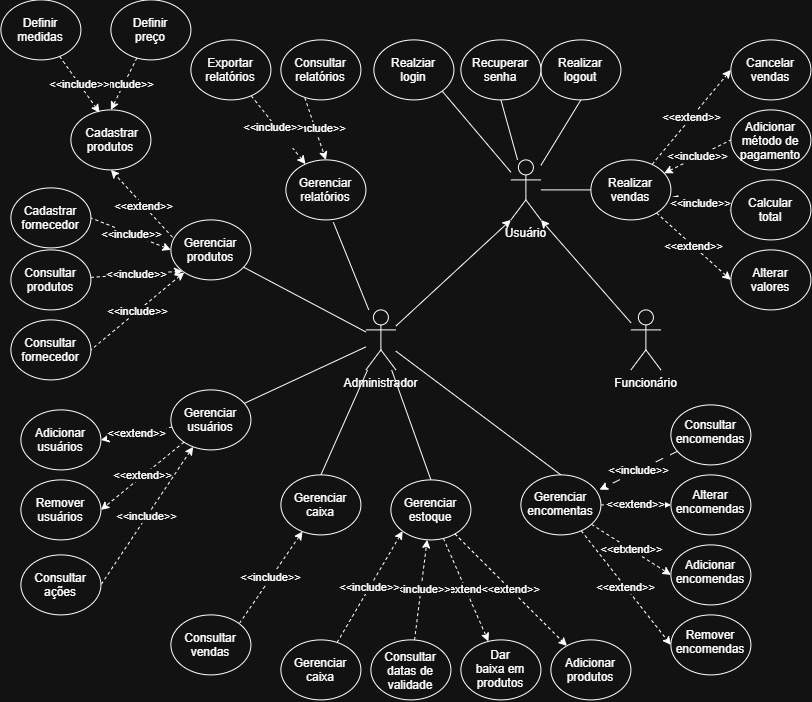

The diagram above was exported from draw.io. Its source (the exported page's mxGraphModel, read from the mxfile embedded in the PNG):
<mxGraphModel dx="1498" dy="729" grid="1" gridSize="10" guides="1" tooltips="1" connect="1" arrows="1" fold="1" page="1" pageScale="1" pageWidth="827" pageHeight="1169" math="0" shadow="0">
  <root>
    <mxCell id="0" />
    <mxCell id="1" parent="0" />
    <mxCell id="F11tVf69NyvHMV4EIj-h-24" edge="1" parent="1" source="F11tVf69NyvHMV4EIj-h-1" style="rounded=0;orthogonalLoop=1;jettySize=auto;html=1;endArrow=none;endFill=0;" target="F11tVf69NyvHMV4EIj-h-16">
      <mxGeometry relative="1" as="geometry" />
    </mxCell>
    <mxCell id="F11tVf69NyvHMV4EIj-h-25" edge="1" parent="1" source="F11tVf69NyvHMV4EIj-h-1" style="rounded=0;orthogonalLoop=1;jettySize=auto;html=1;entryX=0.117;entryY=0.754;entryDx=0;entryDy=0;endArrow=none;endFill=0;entryPerimeter=0;" target="F11tVf69NyvHMV4EIj-h-17">
      <mxGeometry relative="1" as="geometry" />
    </mxCell>
    <mxCell id="F11tVf69NyvHMV4EIj-h-26" edge="1" parent="1" source="F11tVf69NyvHMV4EIj-h-1" style="rounded=0;orthogonalLoop=1;jettySize=auto;html=1;entryX=0.5;entryY=0;entryDx=0;entryDy=0;endArrow=none;endFill=0;" target="F11tVf69NyvHMV4EIj-h-18">
      <mxGeometry relative="1" as="geometry" />
    </mxCell>
    <mxCell id="F11tVf69NyvHMV4EIj-h-27" edge="1" parent="1" source="F11tVf69NyvHMV4EIj-h-1" style="rounded=0;orthogonalLoop=1;jettySize=auto;html=1;entryX=0.5;entryY=0;entryDx=0;entryDy=0;endArrow=none;endFill=0;" target="F11tVf69NyvHMV4EIj-h-19">
      <mxGeometry relative="1" as="geometry" />
    </mxCell>
    <mxCell id="F11tVf69NyvHMV4EIj-h-71" edge="1" parent="1" source="F11tVf69NyvHMV4EIj-h-1" style="rounded=0;orthogonalLoop=1;jettySize=auto;html=1;entryX=0.5;entryY=0;entryDx=0;entryDy=0;endArrow=none;endFill=0;" target="F11tVf69NyvHMV4EIj-h-70">
      <mxGeometry relative="1" as="geometry" />
    </mxCell>
    <mxCell id="F11tVf69NyvHMV4EIj-h-1" parent="1" style="shape=umlActor;verticalLabelPosition=bottom;verticalAlign=top;html=1;outlineConnect=0;" value="Administrador" vertex="1">
      <mxGeometry height="60" width="30" x="365" y="460" as="geometry" />
    </mxCell>
    <mxCell id="F11tVf69NyvHMV4EIj-h-2" parent="1" style="shape=umlActor;verticalLabelPosition=bottom;verticalAlign=top;html=1;outlineConnect=0;" value="Funcionário&lt;div&gt;&lt;br&gt;&lt;/div&gt;" vertex="1">
      <mxGeometry height="60" width="30" x="630" y="460" as="geometry" />
    </mxCell>
    <mxCell id="F11tVf69NyvHMV4EIj-h-10" edge="1" parent="1" source="F11tVf69NyvHMV4EIj-h-4" style="rounded=0;orthogonalLoop=1;jettySize=auto;html=1;entryX=0.5;entryY=1;entryDx=0;entryDy=0;endArrow=none;endFill=0;" target="F11tVf69NyvHMV4EIj-h-9">
      <mxGeometry relative="1" as="geometry" />
    </mxCell>
    <mxCell id="F11tVf69NyvHMV4EIj-h-11" edge="1" parent="1" source="F11tVf69NyvHMV4EIj-h-4" style="rounded=0;orthogonalLoop=1;jettySize=auto;html=1;entryX=1;entryY=1;entryDx=0;entryDy=0;endArrow=none;endFill=0;" target="F11tVf69NyvHMV4EIj-h-7">
      <mxGeometry relative="1" as="geometry" />
    </mxCell>
    <mxCell id="F11tVf69NyvHMV4EIj-h-12" edge="1" parent="1" source="F11tVf69NyvHMV4EIj-h-4" style="rounded=0;orthogonalLoop=1;jettySize=auto;html=1;entryX=0.5;entryY=1;entryDx=0;entryDy=0;endArrow=none;endFill=0;" target="F11tVf69NyvHMV4EIj-h-8">
      <mxGeometry relative="1" as="geometry" />
    </mxCell>
    <mxCell id="F11tVf69NyvHMV4EIj-h-21" edge="1" parent="1" source="F11tVf69NyvHMV4EIj-h-4" style="rounded=0;orthogonalLoop=1;jettySize=auto;html=1;endArrow=none;endFill=0;" target="F11tVf69NyvHMV4EIj-h-20">
      <mxGeometry relative="1" as="geometry" />
    </mxCell>
    <mxCell id="F11tVf69NyvHMV4EIj-h-4" parent="1" style="shape=umlActor;verticalLabelPosition=bottom;verticalAlign=top;html=1;outlineConnect=0;" value="Usuário" vertex="1">
      <mxGeometry height="60" width="30" x="510" y="310" as="geometry" />
    </mxCell>
    <mxCell id="F11tVf69NyvHMV4EIj-h-5" edge="1" parent="1" source="F11tVf69NyvHMV4EIj-h-1" style="rounded=0;orthogonalLoop=1;jettySize=auto;html=1;entryX=0;entryY=1;entryDx=0;entryDy=0;entryPerimeter=0;" target="F11tVf69NyvHMV4EIj-h-4">
      <mxGeometry relative="1" as="geometry" />
    </mxCell>
    <mxCell id="F11tVf69NyvHMV4EIj-h-6" edge="1" parent="1" source="F11tVf69NyvHMV4EIj-h-2" style="rounded=0;orthogonalLoop=1;jettySize=auto;html=1;entryX=1;entryY=1;entryDx=0;entryDy=0;entryPerimeter=0;" target="F11tVf69NyvHMV4EIj-h-4">
      <mxGeometry relative="1" as="geometry" />
    </mxCell>
    <mxCell id="F11tVf69NyvHMV4EIj-h-7" parent="1" style="ellipse;whiteSpace=wrap;html=1;shapeInside=1;" value="Realziar login" vertex="1">
      <mxGeometry height="60" width="80" x="373" y="190" as="geometry" />
    </mxCell>
    <mxCell id="F11tVf69NyvHMV4EIj-h-8" parent="1" style="ellipse;whiteSpace=wrap;html=1;shapeInside=1;" value="&lt;div&gt;Realizar logout&lt;/div&gt;" vertex="1">
      <mxGeometry height="60" width="80" x="540" y="190" as="geometry" />
    </mxCell>
    <mxCell id="F11tVf69NyvHMV4EIj-h-9" parent="1" style="ellipse;whiteSpace=wrap;html=1;shapeInside=1;" value="Recuperar senha" vertex="1">
      <mxGeometry height="60" width="80" x="460" y="190" as="geometry" />
    </mxCell>
    <mxCell id="F11tVf69NyvHMV4EIj-h-14" parent="1" style="ellipse;whiteSpace=wrap;html=1;shapeInside=1;" value="Gerenciar relatórios" vertex="1">
      <mxGeometry height="60" width="80" x="285" y="310" as="geometry" />
    </mxCell>
    <mxCell id="F11tVf69NyvHMV4EIj-h-34" edge="1" parent="1" source="F11tVf69NyvHMV4EIj-h-16" style="rounded=0;orthogonalLoop=1;jettySize=auto;html=1;entryX=0.5;entryY=1;entryDx=0;entryDy=0;startArrow=none;startFill=0;endArrow=classic;endFill=1;dashed=1;exitX=0.071;exitY=0.363;exitDx=0;exitDy=0;exitPerimeter=0;" target="F11tVf69NyvHMV4EIj-h-30" value="&amp;lt;&amp;lt;extend&amp;gt;&amp;gt;">
      <mxGeometry relative="1" as="geometry">
        <mxPoint x="140.00000000000023" y="400" as="sourcePoint" />
      </mxGeometry>
    </mxCell>
    <mxCell id="F11tVf69NyvHMV4EIj-h-36" edge="1" parent="1" source="F11tVf69NyvHMV4EIj-h-16" style="rounded=0;orthogonalLoop=1;jettySize=auto;html=1;entryX=1;entryY=0.5;entryDx=0;entryDy=0;startArrow=classic;startFill=1;endArrow=none;endFill=0;dashed=1;exitX=0;exitY=0.5;exitDx=0;exitDy=0;" target="F11tVf69NyvHMV4EIj-h-32" value="&amp;lt;&amp;lt;include&amp;gt;&amp;gt;">
      <mxGeometry relative="1" x="-0.004" as="geometry">
        <mxPoint as="offset" />
        <mxPoint x="140.1113336072517" y="402.23674764819157" as="sourcePoint" />
      </mxGeometry>
    </mxCell>
    <mxCell id="F11tVf69NyvHMV4EIj-h-37" edge="1" parent="1" source="F11tVf69NyvHMV4EIj-h-16" style="rounded=0;orthogonalLoop=1;jettySize=auto;html=1;entryX=1;entryY=0.5;entryDx=0;entryDy=0;startArrow=classic;startFill=1;endArrow=none;endFill=0;dashed=1;" target="F11tVf69NyvHMV4EIj-h-33" value="&amp;lt;&amp;lt;include&amp;gt;&amp;gt;">
      <mxGeometry relative="1" as="geometry" />
    </mxCell>
    <mxCell id="F11tVf69NyvHMV4EIj-h-16" parent="1" style="ellipse;whiteSpace=wrap;html=1;shapeInside=1;" value="Gerenciar produtos" vertex="1">
      <mxGeometry height="60" width="80" x="170" y="370" as="geometry" />
    </mxCell>
    <mxCell id="F11tVf69NyvHMV4EIj-h-88" edge="1" parent="1" source="F11tVf69NyvHMV4EIj-h-17" style="rounded=0;orthogonalLoop=1;jettySize=auto;html=1;entryX=0;entryY=0.5;entryDx=0;entryDy=0;dashed=1;" target="F11tVf69NyvHMV4EIj-h-85" value="&amp;lt;&amp;lt;extend&amp;gt;&amp;gt;">
      <mxGeometry relative="1" as="geometry" />
    </mxCell>
    <mxCell id="F11tVf69NyvHMV4EIj-h-89" edge="1" parent="1" source="F11tVf69NyvHMV4EIj-h-17" style="rounded=0;orthogonalLoop=1;jettySize=auto;html=1;entryX=0;entryY=0.5;entryDx=0;entryDy=0;dashed=1;" target="F11tVf69NyvHMV4EIj-h-86" value="&amp;lt;&amp;lt;extend&amp;gt;&amp;gt;">
      <mxGeometry relative="1" as="geometry" />
    </mxCell>
    <mxCell id="F11tVf69NyvHMV4EIj-h-90" edge="1" parent="1" source="F11tVf69NyvHMV4EIj-h-17" style="rounded=0;orthogonalLoop=1;jettySize=auto;html=1;entryX=0;entryY=0.5;entryDx=0;entryDy=0;dashed=1;startArrow=classic;startFill=1;endArrow=none;endFill=0;" target="F11tVf69NyvHMV4EIj-h-87" value="&amp;lt;&amp;lt;include&amp;gt;&amp;gt;">
      <mxGeometry relative="1" as="geometry" />
    </mxCell>
    <mxCell id="F11tVf69NyvHMV4EIj-h-17" parent="1" style="ellipse;whiteSpace=wrap;html=1;shapeInside=1;direction=west;" value="Gerenciar usuários" vertex="1">
      <mxGeometry height="60" width="80" x="170" y="540" as="geometry" />
    </mxCell>
    <mxCell id="F11tVf69NyvHMV4EIj-h-60" edge="1" parent="1" source="F11tVf69NyvHMV4EIj-h-18" style="rounded=0;orthogonalLoop=1;jettySize=auto;html=1;entryX=1;entryY=0;entryDx=0;entryDy=0;startArrow=classic;startFill=1;endArrow=none;endFill=0;dashed=1;" target="F11tVf69NyvHMV4EIj-h-59" value="&amp;lt;&amp;lt;include&amp;gt;&amp;gt;">
      <mxGeometry relative="1" as="geometry" />
    </mxCell>
    <mxCell id="F11tVf69NyvHMV4EIj-h-18" parent="1" style="ellipse;whiteSpace=wrap;html=1;shapeInside=1;" value="Gerenciar caixa" vertex="1">
      <mxGeometry height="60" width="80" x="280" y="625" as="geometry" />
    </mxCell>
    <mxCell id="F11tVf69NyvHMV4EIj-h-48" edge="1" parent="1" source="F11tVf69NyvHMV4EIj-h-19" style="rounded=0;orthogonalLoop=1;jettySize=auto;html=1;entryX=0;entryY=0.5;entryDx=0;entryDy=0;dashed=1;" target="F11tVf69NyvHMV4EIj-h-44" value="&amp;lt;&amp;lt;extend&amp;gt;&amp;gt;">
      <mxGeometry relative="1" as="geometry" />
    </mxCell>
    <mxCell id="F11tVf69NyvHMV4EIj-h-49" edge="1" parent="1" source="F11tVf69NyvHMV4EIj-h-19" style="rounded=0;orthogonalLoop=1;jettySize=auto;html=1;entryX=0;entryY=0.5;entryDx=0;entryDy=0;dashed=1;" target="F11tVf69NyvHMV4EIj-h-45" value="&amp;lt;&amp;lt;etxtend&amp;gt;&amp;gt;">
      <mxGeometry relative="1" as="geometry" />
    </mxCell>
    <mxCell id="F11tVf69NyvHMV4EIj-h-50" edge="1" parent="1" source="F11tVf69NyvHMV4EIj-h-19" style="rounded=0;orthogonalLoop=1;jettySize=auto;html=1;entryX=0;entryY=0.5;entryDx=0;entryDy=0;dashed=1;" target="F11tVf69NyvHMV4EIj-h-46" value="&amp;lt;&amp;lt;extend&amp;gt;&amp;gt;">
      <mxGeometry relative="1" as="geometry" />
    </mxCell>
    <mxCell id="F11tVf69NyvHMV4EIj-h-19" parent="1" style="ellipse;whiteSpace=wrap;html=1;shapeInside=1;" value="Gerenciar encomentas" vertex="1">
      <mxGeometry height="60" width="80" x="520" y="625" as="geometry" />
    </mxCell>
    <mxCell id="F11tVf69NyvHMV4EIj-h-66" edge="1" parent="1" source="F11tVf69NyvHMV4EIj-h-20" style="rounded=0;orthogonalLoop=1;jettySize=auto;html=1;entryX=0;entryY=0.5;entryDx=0;entryDy=0;dashed=1;" target="F11tVf69NyvHMV4EIj-h-61" value="&amp;lt;&amp;lt;extend&amp;gt;&amp;gt;">
      <mxGeometry relative="1" as="geometry" />
    </mxCell>
    <mxCell id="F11tVf69NyvHMV4EIj-h-67" edge="1" parent="1" source="F11tVf69NyvHMV4EIj-h-20" style="rounded=0;orthogonalLoop=1;jettySize=auto;html=1;entryX=0;entryY=0.5;entryDx=0;entryDy=0;dashed=1;startArrow=classic;startFill=1;endArrow=none;endFill=0;" target="F11tVf69NyvHMV4EIj-h-62" value="&amp;lt;&amp;lt;include&amp;gt;&amp;gt;">
      <mxGeometry relative="1" as="geometry" />
    </mxCell>
    <mxCell id="F11tVf69NyvHMV4EIj-h-68" edge="1" parent="1" source="F11tVf69NyvHMV4EIj-h-20" style="rounded=0;orthogonalLoop=1;jettySize=auto;html=1;entryX=0;entryY=0.5;entryDx=0;entryDy=0;dashed=1;startArrow=classic;startFill=1;endArrow=none;endFill=0;" target="F11tVf69NyvHMV4EIj-h-63" value="&amp;lt;&amp;lt;include&amp;gt;&amp;gt;">
      <mxGeometry relative="1" as="geometry" />
    </mxCell>
    <mxCell id="F11tVf69NyvHMV4EIj-h-69" edge="1" parent="1" source="F11tVf69NyvHMV4EIj-h-20" style="rounded=0;orthogonalLoop=1;jettySize=auto;html=1;entryX=0;entryY=0.5;entryDx=0;entryDy=0;dashed=1;" target="F11tVf69NyvHMV4EIj-h-64" value="&amp;lt;&amp;lt;extend&amp;gt;&amp;gt;">
      <mxGeometry relative="1" as="geometry" />
    </mxCell>
    <mxCell id="F11tVf69NyvHMV4EIj-h-20" parent="1" style="ellipse;whiteSpace=wrap;html=1;shapeInside=1;" value="&lt;div&gt;Realizar vendas&lt;/div&gt;" vertex="1">
      <mxGeometry height="60" width="80" x="590" y="310" as="geometry" />
    </mxCell>
    <mxCell id="F11tVf69NyvHMV4EIj-h-39" edge="1" parent="1" style="rounded=0;orthogonalLoop=1;jettySize=auto;html=1;entryX=0.5;entryY=0;entryDx=0;entryDy=0;dashed=1;" target="F11tVf69NyvHMV4EIj-h-14" value="&amp;lt;&amp;lt;include&amp;gt;&amp;gt;">
      <mxGeometry relative="1" as="geometry">
        <mxPoint x="303.87872173506184" y="247.77377640498844" as="sourcePoint" />
      </mxGeometry>
    </mxCell>
    <mxCell id="F11tVf69NyvHMV4EIj-h-28" parent="1" style="ellipse;whiteSpace=wrap;html=1;shapeInside=1;" value="Consultar relatórios" vertex="1">
      <mxGeometry height="60" width="80" x="280" y="190" as="geometry" />
    </mxCell>
    <mxCell id="F11tVf69NyvHMV4EIj-h-40" edge="1" parent="1" source="F11tVf69NyvHMV4EIj-h-29" style="rounded=0;orthogonalLoop=1;jettySize=auto;html=1;dashed=1;" target="F11tVf69NyvHMV4EIj-h-14" value="&amp;lt;&amp;lt;include&amp;gt;&amp;gt;&lt;div&gt;&lt;br&gt;&lt;/div&gt;">
      <mxGeometry relative="1" x="0.0184" y="-7" as="geometry">
        <mxPoint as="offset" />
      </mxGeometry>
    </mxCell>
    <mxCell id="F11tVf69NyvHMV4EIj-h-29" parent="1" style="ellipse;whiteSpace=wrap;html=1;shapeInside=1;" value="Exportar relatórios&lt;div&gt;&lt;br/&gt;&lt;/div&gt;" vertex="1">
      <mxGeometry height="60" width="80" x="190" y="190" as="geometry" />
    </mxCell>
    <mxCell id="F11tVf69NyvHMV4EIj-h-30" parent="1" style="ellipse;whiteSpace=wrap;html=1;shapeInside=1;" value="&amp;nbsp;Cadastrar produtos" vertex="1">
      <mxGeometry height="60" width="80" x="70" y="260" as="geometry" />
    </mxCell>
    <mxCell id="F11tVf69NyvHMV4EIj-h-82" edge="1" parent="1" source="F11tVf69NyvHMV4EIj-h-31" style="rounded=0;orthogonalLoop=1;jettySize=auto;html=1;entryX=0.5;entryY=0;entryDx=0;entryDy=0;dashed=1;" target="F11tVf69NyvHMV4EIj-h-30" value="&amp;lt;&amp;lt;include&amp;gt;&amp;gt;">
      <mxGeometry relative="1" as="geometry" />
    </mxCell>
    <mxCell id="F11tVf69NyvHMV4EIj-h-31" parent="1" style="ellipse;whiteSpace=wrap;html=1;shapeInside=1;" value="Definir preço&lt;div&gt;&lt;br/&gt;&lt;/div&gt;" vertex="1">
      <mxGeometry height="60" width="80" x="110" y="150" as="geometry" />
    </mxCell>
    <mxCell id="F11tVf69NyvHMV4EIj-h-32" parent="1" style="ellipse;whiteSpace=wrap;html=1;shapeInside=1;" value="&lt;div&gt;Cadastrar fornecedor&lt;/div&gt;&lt;div&gt;&lt;br&gt;&lt;/div&gt;" vertex="1">
      <mxGeometry height="60" width="80" x="10" y="338" as="geometry" />
    </mxCell>
    <mxCell id="F11tVf69NyvHMV4EIj-h-33" parent="1" style="ellipse;whiteSpace=wrap;html=1;shapeInside=1;" value="&lt;div&gt;Consultar fornecedor&lt;/div&gt;" vertex="1">
      <mxGeometry height="60" width="80" x="10" y="470" as="geometry" />
    </mxCell>
    <mxCell id="F11tVf69NyvHMV4EIj-h-41" edge="1" parent="1" source="F11tVf69NyvHMV4EIj-h-1" style="rounded=0;orthogonalLoop=1;jettySize=auto;html=1;entryX=0.593;entryY=1.039;entryDx=0;entryDy=0;entryPerimeter=0;endArrow=none;endFill=0;" target="F11tVf69NyvHMV4EIj-h-14">
      <mxGeometry relative="1" as="geometry" />
    </mxCell>
    <mxCell id="F11tVf69NyvHMV4EIj-h-43" parent="1" style="ellipse;whiteSpace=wrap;html=1;shapeInside=1;" value="Consultar encomendas" vertex="1">
      <mxGeometry height="60" width="80" x="670" y="555" as="geometry" />
    </mxCell>
    <mxCell id="F11tVf69NyvHMV4EIj-h-44" parent="1" style="ellipse;whiteSpace=wrap;html=1;shapeInside=1;" value="Alterar encomendas" vertex="1">
      <mxGeometry height="60" width="80" x="670" y="625" as="geometry" />
    </mxCell>
    <mxCell id="F11tVf69NyvHMV4EIj-h-45" parent="1" style="ellipse;whiteSpace=wrap;html=1;shapeInside=1;" value="Adicionar encomendas" vertex="1">
      <mxGeometry height="60" width="80" x="670" y="695" as="geometry" />
    </mxCell>
    <mxCell id="F11tVf69NyvHMV4EIj-h-46" parent="1" style="ellipse;whiteSpace=wrap;html=1;shapeInside=1;" value="Remover encomendas" vertex="1">
      <mxGeometry height="60" width="80" x="670" y="765" as="geometry" />
    </mxCell>
    <mxCell id="F11tVf69NyvHMV4EIj-h-53" edge="1" parent="1" source="F11tVf69NyvHMV4EIj-h-52" style="rounded=0;orthogonalLoop=1;jettySize=auto;html=1;entryX=0;entryY=1;entryDx=0;entryDy=0;dashed=1;" target="F11tVf69NyvHMV4EIj-h-16" value="&amp;lt;&amp;lt;include&amp;gt;&amp;gt;">
      <mxGeometry relative="1" as="geometry" />
    </mxCell>
    <mxCell id="F11tVf69NyvHMV4EIj-h-52" parent="1" style="ellipse;whiteSpace=wrap;html=1;shapeInside=1;" value="&lt;div&gt;Consultar produtos&lt;/div&gt;&lt;div&gt;&lt;br&gt;&lt;/div&gt;" vertex="1">
      <mxGeometry height="60" width="80" x="10" y="400" as="geometry" />
    </mxCell>
    <mxCell id="F11tVf69NyvHMV4EIj-h-59" parent="1" style="ellipse;whiteSpace=wrap;html=1;shapeInside=1;" value="Consultar vendas" vertex="1">
      <mxGeometry height="60" width="80" x="170" y="765" as="geometry" />
    </mxCell>
    <mxCell id="F11tVf69NyvHMV4EIj-h-61" parent="1" style="ellipse;whiteSpace=wrap;html=1;shapeInside=1;" value="Cancelar vendas" vertex="1">
      <mxGeometry height="60" width="80" x="730" y="190" as="geometry" />
    </mxCell>
    <mxCell id="F11tVf69NyvHMV4EIj-h-62" parent="1" style="ellipse;whiteSpace=wrap;html=1;shapeInside=1;" value="Adicionar método de pagamento" vertex="1">
      <mxGeometry height="60" width="80" x="730" y="260" as="geometry" />
    </mxCell>
    <mxCell id="F11tVf69NyvHMV4EIj-h-63" parent="1" style="ellipse;whiteSpace=wrap;html=1;shapeInside=1;" value="Calcular total" vertex="1">
      <mxGeometry height="60" width="80" x="730" y="330" as="geometry" />
    </mxCell>
    <mxCell id="F11tVf69NyvHMV4EIj-h-64" parent="1" style="ellipse;whiteSpace=wrap;html=1;shapeInside=1;" value="Alterar valores" vertex="1">
      <mxGeometry height="60" width="80" x="730" y="400" as="geometry" />
    </mxCell>
    <mxCell id="F11tVf69NyvHMV4EIj-h-75" edge="1" parent="1" source="F11tVf69NyvHMV4EIj-h-70" style="rounded=0;orthogonalLoop=1;jettySize=auto;html=1;dashed=1;" target="F11tVf69NyvHMV4EIj-h-73" value="&amp;lt;&amp;lt;extend&amp;gt;&amp;gt;">
      <mxGeometry relative="1" as="geometry" />
    </mxCell>
    <mxCell id="F11tVf69NyvHMV4EIj-h-76" edge="1" parent="1" source="F11tVf69NyvHMV4EIj-h-70" style="rounded=0;orthogonalLoop=1;jettySize=auto;html=1;dashed=1;" target="F11tVf69NyvHMV4EIj-h-72" value="&amp;lt;&amp;lt;extend&amp;gt;&amp;gt;">
      <mxGeometry relative="1" as="geometry" />
    </mxCell>
    <mxCell id="F11tVf69NyvHMV4EIj-h-70" parent="1" style="ellipse;whiteSpace=wrap;html=1;shapeInside=1;" value="Gerenciar estoque" vertex="1">
      <mxGeometry height="60" width="80" x="390" y="630" as="geometry" />
    </mxCell>
    <mxCell id="F11tVf69NyvHMV4EIj-h-72" parent="1" style="ellipse;whiteSpace=wrap;html=1;shapeInside=1;" value="Adicionar produtos" vertex="1">
      <mxGeometry height="60" width="80" x="550" y="790" as="geometry" />
    </mxCell>
    <mxCell id="F11tVf69NyvHMV4EIj-h-73" parent="1" style="ellipse;whiteSpace=wrap;html=1;shapeInside=1;" value="Dar baixa em produtos" vertex="1">
      <mxGeometry height="60" width="80" x="460" y="790" as="geometry" />
    </mxCell>
    <mxCell id="F11tVf69NyvHMV4EIj-h-77" edge="1" parent="1" source="F11tVf69NyvHMV4EIj-h-74" style="rounded=0;orthogonalLoop=1;jettySize=auto;html=1;dashed=1;" target="F11tVf69NyvHMV4EIj-h-70" value="&amp;lt;&amp;lt;include&amp;gt;&amp;gt;">
      <mxGeometry relative="1" as="geometry" />
    </mxCell>
    <mxCell id="F11tVf69NyvHMV4EIj-h-74" parent="1" style="ellipse;whiteSpace=wrap;html=1;shapeInside=1;" value="Consultar datas de validade" vertex="1">
      <mxGeometry height="60" width="80" x="370" y="790" as="geometry" />
    </mxCell>
    <mxCell id="F11tVf69NyvHMV4EIj-h-79" edge="1" parent="1" source="F11tVf69NyvHMV4EIj-h-78" style="rounded=0;orthogonalLoop=1;jettySize=auto;html=1;entryX=0;entryY=1;entryDx=0;entryDy=0;dashed=1;" target="F11tVf69NyvHMV4EIj-h-70" value="&amp;lt;&amp;lt;include&amp;gt;&amp;gt;">
      <mxGeometry relative="1" x="-0.0015" as="geometry">
        <mxPoint as="offset" />
      </mxGeometry>
    </mxCell>
    <mxCell id="F11tVf69NyvHMV4EIj-h-78" parent="1" style="ellipse;whiteSpace=wrap;html=1;shapeInside=1;" value="Gerenciar caixa" vertex="1">
      <mxGeometry height="60" width="80" x="280" y="790" as="geometry" />
    </mxCell>
    <mxCell id="F11tVf69NyvHMV4EIj-h-81" parent="1" style="ellipse;whiteSpace=wrap;html=1;shapeInside=1;" value="&lt;div&gt;Definir medidas&lt;/div&gt;" vertex="1">
      <mxGeometry height="60" width="80" y="150" as="geometry" />
    </mxCell>
    <mxCell id="F11tVf69NyvHMV4EIj-h-83" edge="1" parent="1" source="F11tVf69NyvHMV4EIj-h-81" style="rounded=0;orthogonalLoop=1;jettySize=auto;html=1;entryX=0.358;entryY=0.046;entryDx=0;entryDy=0;entryPerimeter=0;dashed=1;" target="F11tVf69NyvHMV4EIj-h-30" value="&amp;lt;&amp;lt;include&amp;gt;&amp;gt;">
      <mxGeometry relative="1" as="geometry" />
    </mxCell>
    <mxCell id="F11tVf69NyvHMV4EIj-h-84" edge="1" parent="1" source="F11tVf69NyvHMV4EIj-h-43" style="rounded=0;orthogonalLoop=1;jettySize=auto;html=1;entryX=0.983;entryY=0.246;entryDx=0;entryDy=0;entryPerimeter=0;dashed=1;dashPattern=8 8;" target="F11tVf69NyvHMV4EIj-h-19" value="&amp;lt;&amp;lt;include&amp;gt;&amp;gt;">
      <mxGeometry relative="1" as="geometry" />
    </mxCell>
    <mxCell id="F11tVf69NyvHMV4EIj-h-85" parent="1" style="ellipse;whiteSpace=wrap;html=1;shapeInside=1;direction=west;" value="Adicionar usuários" vertex="1">
      <mxGeometry height="60" width="80" x="20" y="560" as="geometry" />
    </mxCell>
    <mxCell id="F11tVf69NyvHMV4EIj-h-86" parent="1" style="ellipse;whiteSpace=wrap;html=1;shapeInside=1;direction=west;" value="Remover usuários" vertex="1">
      <mxGeometry height="60" width="80" x="20" y="630" as="geometry" />
    </mxCell>
    <mxCell id="F11tVf69NyvHMV4EIj-h-87" parent="1" style="ellipse;whiteSpace=wrap;html=1;shapeInside=1;direction=west;" value="Consultar ações&lt;div&gt;&lt;br/&gt;&lt;/div&gt;" vertex="1">
      <mxGeometry height="60" width="80" x="20" y="705" as="geometry" />
    </mxCell>
  </root>
</mxGraphModel>